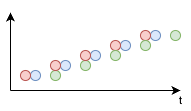

The diagram above was exported from draw.io. Its source (the exported page's mxGraphModel, read from the mxfile embedded in the PNG):
<mxGraphModel dx="606" dy="428" grid="1" gridSize="10" guides="1" tooltips="1" connect="1" arrows="1" fold="1" page="1" pageScale="1" pageWidth="827" pageHeight="1169" math="0" shadow="0">
  <root>
    <mxCell id="0" />
    <mxCell id="1" parent="0" />
    <mxCell id="2" value="" style="rounded=0;whiteSpace=wrap;html=1;strokeColor=none;" vertex="1" parent="1">
      <mxGeometry x="120" y="599" width="190" height="110" as="geometry" />
    </mxCell>
    <mxCell id="3" value="" style="endArrow=classic;html=1;rounded=0;" edge="1" parent="1">
      <mxGeometry width="50" height="50" relative="1" as="geometry">
        <mxPoint x="130" y="689" as="sourcePoint" />
        <mxPoint x="130" y="611" as="targetPoint" />
      </mxGeometry>
    </mxCell>
    <mxCell id="4" value="" style="ellipse;whiteSpace=wrap;html=1;aspect=fixed;fillColor=#dae8fc;strokeColor=#6c8ebf;" vertex="1" parent="1">
      <mxGeometry x="150" y="669" width="10" height="10" as="geometry" />
    </mxCell>
    <mxCell id="5" value="" style="endArrow=classic;html=1;rounded=0;" edge="1" parent="1">
      <mxGeometry width="50" height="50" relative="1" as="geometry">
        <mxPoint x="130" y="689" as="sourcePoint" />
        <mxPoint x="300" y="689" as="targetPoint" />
      </mxGeometry>
    </mxCell>
    <mxCell id="6" value="t" style="edgeLabel;html=1;align=center;verticalAlign=middle;resizable=0;points=[];" vertex="1" connectable="0" parent="5">
      <mxGeometry x="0.8471" y="-1" relative="1" as="geometry">
        <mxPoint x="13" y="9" as="offset" />
      </mxGeometry>
    </mxCell>
    <mxCell id="7" value="" style="ellipse;whiteSpace=wrap;html=1;aspect=fixed;fillColor=#dae8fc;strokeColor=#6c8ebf;" vertex="1" parent="1">
      <mxGeometry x="180" y="659" width="10" height="10" as="geometry" />
    </mxCell>
    <mxCell id="8" value="" style="ellipse;whiteSpace=wrap;html=1;aspect=fixed;fillColor=#dae8fc;strokeColor=#6c8ebf;" vertex="1" parent="1">
      <mxGeometry x="210" y="649" width="10" height="10" as="geometry" />
    </mxCell>
    <mxCell id="9" value="" style="ellipse;whiteSpace=wrap;html=1;aspect=fixed;fillColor=#dae8fc;strokeColor=#6c8ebf;" vertex="1" parent="1">
      <mxGeometry x="240" y="639" width="10" height="10" as="geometry" />
    </mxCell>
    <mxCell id="10" value="" style="ellipse;whiteSpace=wrap;html=1;aspect=fixed;fillColor=#dae8fc;strokeColor=#6c8ebf;" vertex="1" parent="1">
      <mxGeometry x="270" y="629" width="10" height="10" as="geometry" />
    </mxCell>
    <mxCell id="11" value="" style="ellipse;whiteSpace=wrap;html=1;aspect=fixed;fillColor=#d5e8d4;strokeColor=#82b366;" vertex="1" parent="1">
      <mxGeometry x="170" y="669" width="10" height="10" as="geometry" />
    </mxCell>
    <mxCell id="12" value="" style="ellipse;whiteSpace=wrap;html=1;aspect=fixed;fillColor=#d5e8d4;strokeColor=#82b366;" vertex="1" parent="1">
      <mxGeometry x="200" y="659" width="10" height="10" as="geometry" />
    </mxCell>
    <mxCell id="13" value="" style="ellipse;whiteSpace=wrap;html=1;aspect=fixed;fillColor=#f8cecc;strokeColor=#b85450;" vertex="1" parent="1">
      <mxGeometry x="140" y="669" width="10" height="10" as="geometry" />
    </mxCell>
    <mxCell id="14" value="" style="ellipse;whiteSpace=wrap;html=1;aspect=fixed;fillColor=#f8cecc;strokeColor=#b85450;" vertex="1" parent="1">
      <mxGeometry x="170" y="659" width="10" height="10" as="geometry" />
    </mxCell>
    <mxCell id="15" value="" style="ellipse;whiteSpace=wrap;html=1;aspect=fixed;fillColor=#f8cecc;strokeColor=#b85450;" vertex="1" parent="1">
      <mxGeometry x="200" y="649" width="10" height="10" as="geometry" />
    </mxCell>
    <mxCell id="16" value="" style="ellipse;whiteSpace=wrap;html=1;aspect=fixed;fillColor=#f8cecc;strokeColor=#b85450;" vertex="1" parent="1">
      <mxGeometry x="230" y="639" width="10" height="10" as="geometry" />
    </mxCell>
    <mxCell id="17" value="" style="ellipse;whiteSpace=wrap;html=1;aspect=fixed;fillColor=#f8cecc;strokeColor=#b85450;" vertex="1" parent="1">
      <mxGeometry x="260" y="629" width="10" height="10" as="geometry" />
    </mxCell>
    <mxCell id="18" value="" style="ellipse;whiteSpace=wrap;html=1;aspect=fixed;fillColor=#d5e8d4;strokeColor=#82b366;" vertex="1" parent="1">
      <mxGeometry x="230" y="649" width="10" height="10" as="geometry" />
    </mxCell>
    <mxCell id="19" value="" style="ellipse;whiteSpace=wrap;html=1;aspect=fixed;fillColor=#d5e8d4;strokeColor=#82b366;" vertex="1" parent="1">
      <mxGeometry x="260" y="639" width="10" height="10" as="geometry" />
    </mxCell>
    <mxCell id="20" value="" style="ellipse;whiteSpace=wrap;html=1;aspect=fixed;fillColor=#d5e8d4;strokeColor=#82b366;" vertex="1" parent="1">
      <mxGeometry x="290" y="629" width="10" height="10" as="geometry" />
    </mxCell>
  </root>
</mxGraphModel>